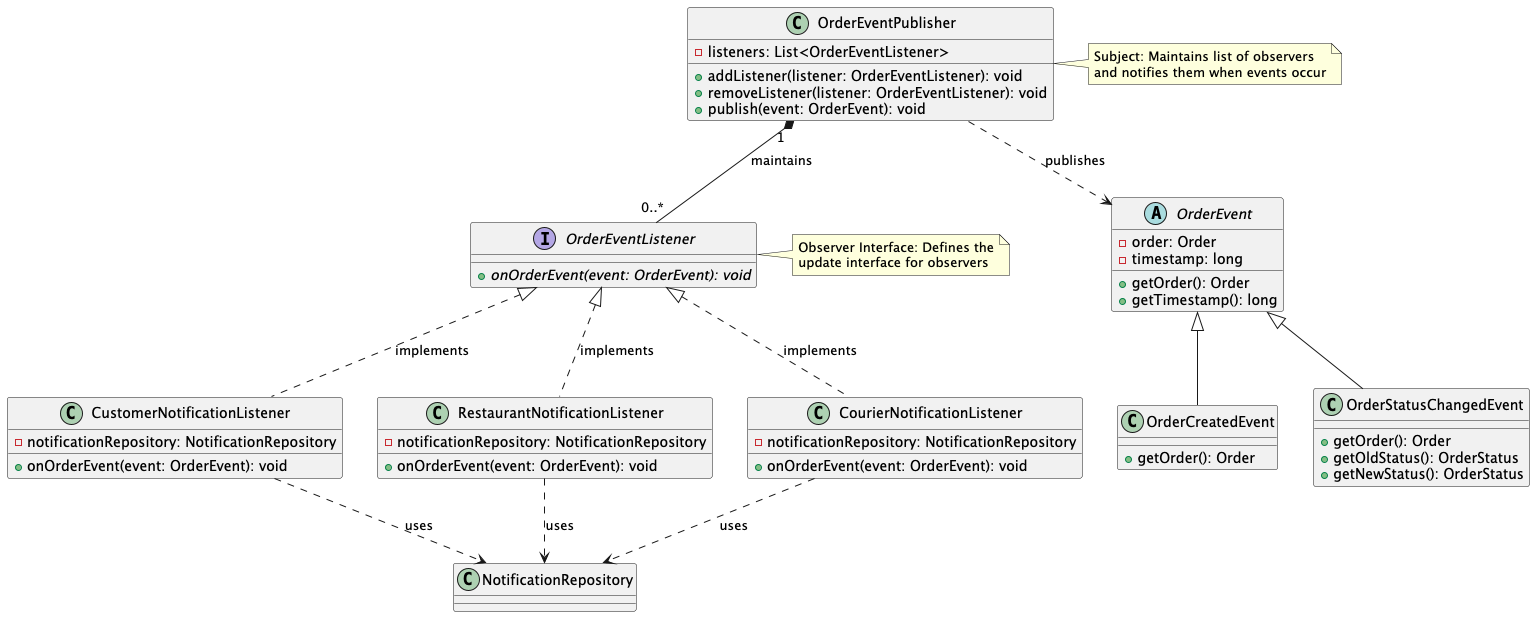

The diagram above was rendered by PlantUML. Its source (embedded in the PNG):
@startuml Observer Pattern - Order Event Notification System

interface OrderEventListener {
    + {abstract} onOrderEvent(event: OrderEvent): void
}

class OrderEventPublisher {
    - listeners: List<OrderEventListener>
    + addListener(listener: OrderEventListener): void
    + removeListener(listener: OrderEventListener): void
    + publish(event: OrderEvent): void
}

abstract class OrderEvent {
    - order: Order
    - timestamp: long
    + getOrder(): Order
    + getTimestamp(): long
}

class OrderCreatedEvent {
    + getOrder(): Order
}

class OrderStatusChangedEvent {
    + getOrder(): Order
    + getOldStatus(): OrderStatus
    + getNewStatus(): OrderStatus
}

class CustomerNotificationListener {
    - notificationRepository: NotificationRepository
    + onOrderEvent(event: OrderEvent): void
}

class RestaurantNotificationListener {
    - notificationRepository: NotificationRepository
    + onOrderEvent(event: OrderEvent): void
}

class CourierNotificationListener {
    - notificationRepository: NotificationRepository
    + onOrderEvent(event: OrderEvent): void
}

' Relationships
OrderEventPublisher "1" *-- "0..*" OrderEventListener : maintains
OrderEvent <|-- OrderCreatedEvent
OrderEvent <|-- OrderStatusChangedEvent
OrderEventPublisher ..> OrderEvent : publishes
OrderEventListener <|.. CustomerNotificationListener : implements
OrderEventListener <|.. RestaurantNotificationListener : implements
OrderEventListener <|.. CourierNotificationListener : implements
CustomerNotificationListener ..> NotificationRepository : uses
RestaurantNotificationListener ..> NotificationRepository : uses
CourierNotificationListener ..> NotificationRepository : uses

note right of OrderEventPublisher
    Subject: Maintains list of observers
    and notifies them when events occur
end note

note right of OrderEventListener
    Observer Interface: Defines the
    update interface for observers
end note

@enduml